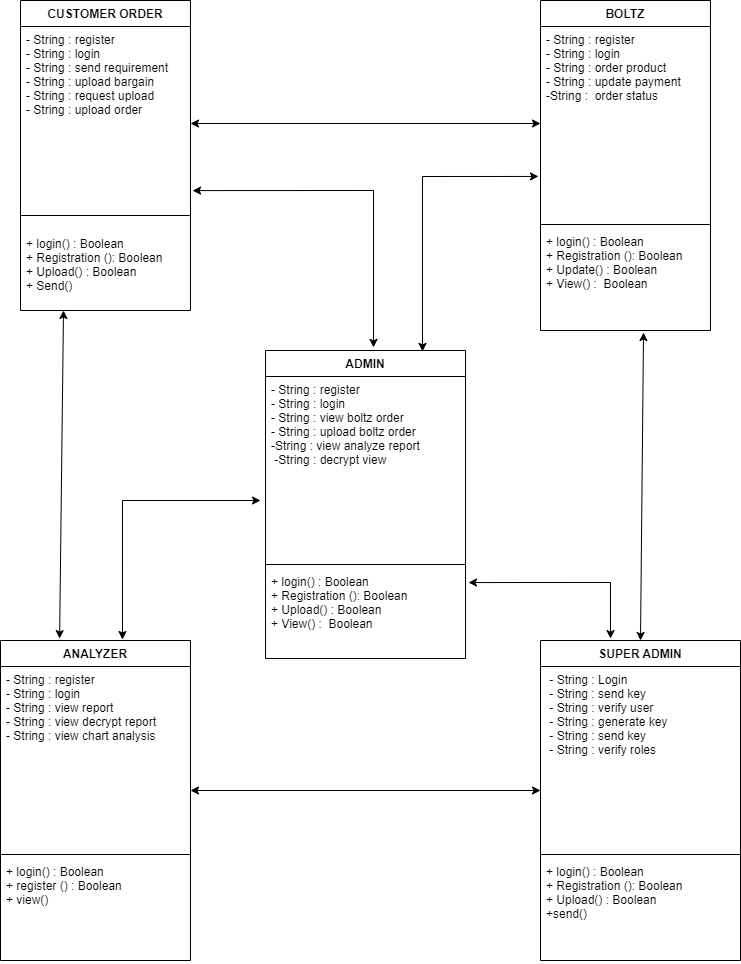

The diagram above was exported from draw.io. Its source (the exported page's mxGraphModel, read from the mxfile embedded in the PNG):
<mxGraphModel dx="1120" dy="488" grid="1" gridSize="10" guides="1" tooltips="1" connect="1" arrows="1" fold="1" page="1" pageScale="1" pageWidth="850" pageHeight="1100" math="0" shadow="0">
  <root>
    <mxCell id="0" />
    <mxCell id="1" parent="0" />
    <mxCell id="rt2of1fpK2rr22TIcUHR-1" value="ANALYZER" style="swimlane;fontStyle=1;align=center;verticalAlign=top;childLayout=stackLayout;horizontal=1;startSize=26;horizontalStack=0;resizeParent=1;resizeParentMax=0;resizeLast=0;collapsible=1;marginBottom=0;" parent="1" vertex="1">
      <mxGeometry x="200" y="770" width="190" height="320" as="geometry" />
    </mxCell>
    <mxCell id="rt2of1fpK2rr22TIcUHR-2" value="- String : register &#10;- String : login&#10;- String : view report&#10;- String : view decrypt report&#10;- String : view chart analysis&#10;" style="text;strokeColor=none;fillColor=none;align=left;verticalAlign=top;spacingLeft=4;spacingRight=4;overflow=hidden;rotatable=0;points=[[0,0.5],[1,0.5]];portConstraint=eastwest;" parent="rt2of1fpK2rr22TIcUHR-1" vertex="1">
      <mxGeometry y="26" width="190" height="184" as="geometry" />
    </mxCell>
    <mxCell id="rt2of1fpK2rr22TIcUHR-3" value="" style="line;strokeWidth=1;fillColor=none;align=left;verticalAlign=middle;spacingTop=-1;spacingLeft=3;spacingRight=3;rotatable=0;labelPosition=right;points=[];portConstraint=eastwest;" parent="rt2of1fpK2rr22TIcUHR-1" vertex="1">
      <mxGeometry y="210" width="190" height="8" as="geometry" />
    </mxCell>
    <mxCell id="rt2of1fpK2rr22TIcUHR-4" value="+ login() : Boolean&#10;+ register () : Boolean&#10;+ view()" style="text;strokeColor=none;fillColor=none;align=left;verticalAlign=top;spacingLeft=4;spacingRight=4;overflow=hidden;rotatable=0;points=[[0,0.5],[1,0.5]];portConstraint=eastwest;" parent="rt2of1fpK2rr22TIcUHR-1" vertex="1">
      <mxGeometry y="218" width="190" height="102" as="geometry" />
    </mxCell>
    <mxCell id="rt2of1fpK2rr22TIcUHR-5" value="CUSTOMER ORDER" style="swimlane;fontStyle=1;align=center;verticalAlign=top;childLayout=stackLayout;horizontal=1;startSize=26;horizontalStack=0;resizeParent=1;resizeParentMax=0;resizeLast=0;collapsible=1;marginBottom=0;" parent="1" vertex="1">
      <mxGeometry x="220" y="130" width="170" height="310" as="geometry" />
    </mxCell>
    <mxCell id="rt2of1fpK2rr22TIcUHR-6" value="- String : register&#10;- String : login&#10;- String : send requirement&#10;- String : upload bargain&#10;- String : request upload&#10;- String : upload order&#10;" style="text;strokeColor=none;fillColor=none;align=left;verticalAlign=top;spacingLeft=4;spacingRight=4;overflow=hidden;rotatable=0;points=[[0,0.5],[1,0.5]];portConstraint=eastwest;" parent="rt2of1fpK2rr22TIcUHR-5" vertex="1">
      <mxGeometry y="26" width="170" height="174" as="geometry" />
    </mxCell>
    <mxCell id="rt2of1fpK2rr22TIcUHR-7" value="" style="line;strokeWidth=1;fillColor=none;align=left;verticalAlign=middle;spacingTop=-1;spacingLeft=3;spacingRight=3;rotatable=0;labelPosition=right;points=[];portConstraint=eastwest;" parent="rt2of1fpK2rr22TIcUHR-5" vertex="1">
      <mxGeometry y="200" width="170" height="30" as="geometry" />
    </mxCell>
    <mxCell id="rt2of1fpK2rr22TIcUHR-8" value="+ login() : Boolean&#10;+ Registration (): Boolean&#10;+ Upload() : Boolean&#10;+ Send()&#10;" style="text;strokeColor=none;fillColor=none;align=left;verticalAlign=top;spacingLeft=4;spacingRight=4;overflow=hidden;rotatable=0;points=[[0,0.5],[1,0.5]];portConstraint=eastwest;" parent="rt2of1fpK2rr22TIcUHR-5" vertex="1">
      <mxGeometry y="230" width="170" height="80" as="geometry" />
    </mxCell>
    <mxCell id="rt2of1fpK2rr22TIcUHR-9" value="SUPER ADMIN" style="swimlane;fontStyle=1;align=center;verticalAlign=top;childLayout=stackLayout;horizontal=1;startSize=26;horizontalStack=0;resizeParent=1;resizeParentMax=0;resizeLast=0;collapsible=1;marginBottom=0;" parent="1" vertex="1">
      <mxGeometry x="740" y="770" width="200" height="320" as="geometry" />
    </mxCell>
    <mxCell id="rt2of1fpK2rr22TIcUHR-10" value=" - String : Login&#10; - String : send key&#10; - String : verify user&#10; - String : generate key&#10; - String : send key&#10; - String : verify roles&#10; " style="text;strokeColor=none;fillColor=none;align=left;verticalAlign=top;spacingLeft=4;spacingRight=4;overflow=hidden;rotatable=0;points=[[0,0.5],[1,0.5]];portConstraint=eastwest;" parent="rt2of1fpK2rr22TIcUHR-9" vertex="1">
      <mxGeometry y="26" width="200" height="184" as="geometry" />
    </mxCell>
    <mxCell id="rt2of1fpK2rr22TIcUHR-11" value="" style="line;strokeWidth=1;fillColor=none;align=left;verticalAlign=middle;spacingTop=-1;spacingLeft=3;spacingRight=3;rotatable=0;labelPosition=right;points=[];portConstraint=eastwest;" parent="rt2of1fpK2rr22TIcUHR-9" vertex="1">
      <mxGeometry y="210" width="200" height="8" as="geometry" />
    </mxCell>
    <mxCell id="rt2of1fpK2rr22TIcUHR-12" value="+ login() : Boolean&#10;+ Registration (): Boolean&#10;+ Upload() : Boolean&#10;+send()&#10;&#10;" style="text;strokeColor=none;fillColor=none;align=left;verticalAlign=top;spacingLeft=4;spacingRight=4;overflow=hidden;rotatable=0;points=[[0,0.5],[1,0.5]];portConstraint=eastwest;" parent="rt2of1fpK2rr22TIcUHR-9" vertex="1">
      <mxGeometry y="218" width="200" height="102" as="geometry" />
    </mxCell>
    <mxCell id="rt2of1fpK2rr22TIcUHR-13" value="BOLTZ" style="swimlane;fontStyle=1;align=center;verticalAlign=top;childLayout=stackLayout;horizontal=1;startSize=26;horizontalStack=0;resizeParent=1;resizeParentMax=0;resizeLast=0;collapsible=1;marginBottom=0;" parent="1" vertex="1">
      <mxGeometry x="740" y="130" width="170" height="330" as="geometry" />
    </mxCell>
    <mxCell id="rt2of1fpK2rr22TIcUHR-14" value="- String : register&#10;- String : login&#10;- String : order product&#10;- String : update payment&#10;-String :  order status&#10; " style="text;strokeColor=none;fillColor=none;align=left;verticalAlign=top;spacingLeft=4;spacingRight=4;overflow=hidden;rotatable=0;points=[[0,0.5],[1,0.5]];portConstraint=eastwest;" parent="rt2of1fpK2rr22TIcUHR-13" vertex="1">
      <mxGeometry y="26" width="170" height="194" as="geometry" />
    </mxCell>
    <mxCell id="rt2of1fpK2rr22TIcUHR-15" value="" style="line;strokeWidth=1;fillColor=none;align=left;verticalAlign=middle;spacingTop=-1;spacingLeft=3;spacingRight=3;rotatable=0;labelPosition=right;points=[];portConstraint=eastwest;" parent="rt2of1fpK2rr22TIcUHR-13" vertex="1">
      <mxGeometry y="220" width="170" height="8" as="geometry" />
    </mxCell>
    <mxCell id="rt2of1fpK2rr22TIcUHR-16" value="+ login() : Boolean&#10;+ Registration (): Boolean&#10;+ Update() : Boolean&#10;+ View() :  Boolean&#10;&#10;" style="text;strokeColor=none;fillColor=none;align=left;verticalAlign=top;spacingLeft=4;spacingRight=4;overflow=hidden;rotatable=0;points=[[0,0.5],[1,0.5]];portConstraint=eastwest;" parent="rt2of1fpK2rr22TIcUHR-13" vertex="1">
      <mxGeometry y="228" width="170" height="102" as="geometry" />
    </mxCell>
    <mxCell id="rt2of1fpK2rr22TIcUHR-17" value="ADMIN" style="swimlane;fontStyle=1;align=center;verticalAlign=top;childLayout=stackLayout;horizontal=1;startSize=26;horizontalStack=0;resizeParent=1;resizeParentMax=0;resizeLast=0;collapsible=1;marginBottom=0;" parent="1" vertex="1">
      <mxGeometry x="465" y="480" width="200" height="308" as="geometry" />
    </mxCell>
    <mxCell id="rt2of1fpK2rr22TIcUHR-18" value="- String : register&#10;- String : login&#10;- String : view boltz order&#10;- String : upload boltz order&#10;-String : view analyze report&#10; -String : decrypt view" style="text;strokeColor=none;fillColor=none;align=left;verticalAlign=top;spacingLeft=4;spacingRight=4;overflow=hidden;rotatable=0;points=[[0,0.5],[1,0.5]];portConstraint=eastwest;" parent="rt2of1fpK2rr22TIcUHR-17" vertex="1">
      <mxGeometry y="26" width="200" height="184" as="geometry" />
    </mxCell>
    <mxCell id="rt2of1fpK2rr22TIcUHR-19" value="" style="line;strokeWidth=1;fillColor=none;align=left;verticalAlign=middle;spacingTop=-1;spacingLeft=3;spacingRight=3;rotatable=0;labelPosition=right;points=[];portConstraint=eastwest;" parent="rt2of1fpK2rr22TIcUHR-17" vertex="1">
      <mxGeometry y="210" width="200" height="8" as="geometry" />
    </mxCell>
    <mxCell id="rt2of1fpK2rr22TIcUHR-20" value="+ login() : Boolean&#10;+ Registration (): Boolean&#10;+ Upload() : Boolean&#10;+ View() :  Boolean&#10;&#10;" style="text;strokeColor=none;fillColor=none;align=left;verticalAlign=top;spacingLeft=4;spacingRight=4;overflow=hidden;rotatable=0;points=[[0,0.5],[1,0.5]];portConstraint=eastwest;" parent="rt2of1fpK2rr22TIcUHR-17" vertex="1">
      <mxGeometry y="218" width="200" height="90" as="geometry" />
    </mxCell>
    <mxCell id="rt2of1fpK2rr22TIcUHR-21" value="" style="endArrow=classic;startArrow=classic;html=1;rounded=0;fontSize=10;entryX=0;entryY=0.5;entryDx=0;entryDy=0;" parent="1" target="rt2of1fpK2rr22TIcUHR-14" edge="1">
      <mxGeometry width="50" height="50" relative="1" as="geometry">
        <mxPoint x="390" y="253" as="sourcePoint" />
        <mxPoint x="680" y="220" as="targetPoint" />
      </mxGeometry>
    </mxCell>
    <mxCell id="rt2of1fpK2rr22TIcUHR-22" value="" style="endArrow=classic;startArrow=classic;html=1;rounded=0;fontSize=10;entryX=0;entryY=0.5;entryDx=0;entryDy=0;" parent="1" edge="1">
      <mxGeometry width="50" height="50" relative="1" as="geometry">
        <mxPoint x="390" y="920" as="sourcePoint" />
        <mxPoint x="740" y="920" as="targetPoint" />
      </mxGeometry>
    </mxCell>
    <mxCell id="rt2of1fpK2rr22TIcUHR-23" value="" style="endArrow=classic;startArrow=classic;html=1;rounded=0;fontSize=10;entryX=-0.012;entryY=0.773;entryDx=0;entryDy=0;entryPerimeter=0;exitX=0.785;exitY=0.003;exitDx=0;exitDy=0;exitPerimeter=0;" parent="1" source="rt2of1fpK2rr22TIcUHR-17" target="rt2of1fpK2rr22TIcUHR-14" edge="1">
      <mxGeometry width="50" height="50" relative="1" as="geometry">
        <mxPoint x="630" y="530" as="sourcePoint" />
        <mxPoint x="680" y="480" as="targetPoint" />
        <Array as="points">
          <mxPoint x="622" y="306" />
        </Array>
      </mxGeometry>
    </mxCell>
    <mxCell id="rt2of1fpK2rr22TIcUHR-24" value="" style="endArrow=classic;startArrow=classic;html=1;rounded=0;fontSize=10;exitX=1.015;exitY=0.156;exitDx=0;exitDy=0;exitPerimeter=0;entryX=0.35;entryY=-0.006;entryDx=0;entryDy=0;entryPerimeter=0;" parent="1" source="rt2of1fpK2rr22TIcUHR-20" target="rt2of1fpK2rr22TIcUHR-9" edge="1">
      <mxGeometry width="50" height="50" relative="1" as="geometry">
        <mxPoint x="630" y="930" as="sourcePoint" />
        <mxPoint x="780" y="710" as="targetPoint" />
        <Array as="points">
          <mxPoint x="810" y="712" />
        </Array>
      </mxGeometry>
    </mxCell>
    <mxCell id="rt2of1fpK2rr22TIcUHR-25" value="" style="endArrow=classic;startArrow=classic;html=1;rounded=0;fontSize=10;entryX=0.642;entryY=-0.003;entryDx=0;entryDy=0;entryPerimeter=0;" parent="1" target="rt2of1fpK2rr22TIcUHR-1" edge="1">
      <mxGeometry width="50" height="50" relative="1" as="geometry">
        <mxPoint x="460" y="630" as="sourcePoint" />
        <mxPoint x="350" y="670" as="targetPoint" />
        <Array as="points">
          <mxPoint x="322" y="630" />
        </Array>
      </mxGeometry>
    </mxCell>
    <mxCell id="rt2of1fpK2rr22TIcUHR-26" value="" style="endArrow=classic;startArrow=classic;html=1;rounded=0;entryX=0.606;entryY=1.02;entryDx=0;entryDy=0;entryPerimeter=0;exitX=0.5;exitY=0;exitDx=0;exitDy=0;" parent="1" source="rt2of1fpK2rr22TIcUHR-9" target="rt2of1fpK2rr22TIcUHR-16" edge="1">
      <mxGeometry width="50" height="50" relative="1" as="geometry">
        <mxPoint x="830" y="585" as="sourcePoint" />
        <mxPoint x="880" y="535" as="targetPoint" />
      </mxGeometry>
    </mxCell>
    <mxCell id="rt2of1fpK2rr22TIcUHR-27" value="" style="endArrow=classic;startArrow=classic;html=1;rounded=0;entryX=0.606;entryY=1.02;entryDx=0;entryDy=0;entryPerimeter=0;exitX=0.311;exitY=-0.006;exitDx=0;exitDy=0;exitPerimeter=0;" parent="1" source="rt2of1fpK2rr22TIcUHR-1" edge="1">
      <mxGeometry width="50" height="50" relative="1" as="geometry">
        <mxPoint x="260" y="748" as="sourcePoint" />
        <mxPoint x="263" y="440" as="targetPoint" />
      </mxGeometry>
    </mxCell>
    <mxCell id="rt2of1fpK2rr22TIcUHR-28" value="" style="endArrow=classic;startArrow=classic;html=1;rounded=0;exitX=1.012;exitY=0.943;exitDx=0;exitDy=0;exitPerimeter=0;entryX=0.54;entryY=-0.01;entryDx=0;entryDy=0;entryPerimeter=0;" parent="1" source="rt2of1fpK2rr22TIcUHR-6" target="rt2of1fpK2rr22TIcUHR-17" edge="1">
      <mxGeometry width="50" height="50" relative="1" as="geometry">
        <mxPoint x="540" y="380" as="sourcePoint" />
        <mxPoint x="590" y="320" as="targetPoint" />
        <Array as="points">
          <mxPoint x="573" y="320" />
        </Array>
      </mxGeometry>
    </mxCell>
  </root>
</mxGraphModel>